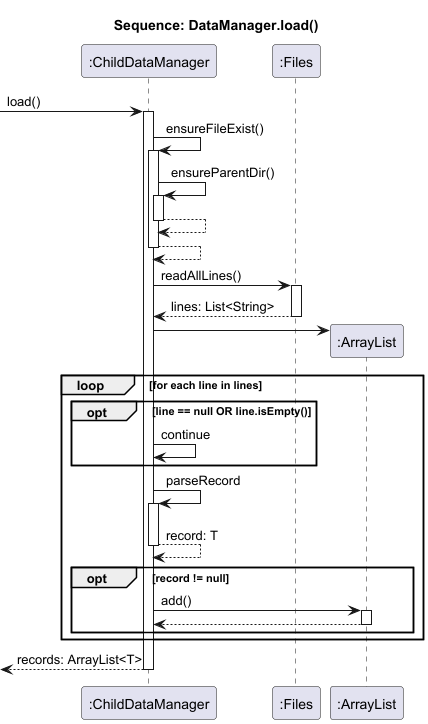

The diagram above was rendered by PlantUML. Its source (embedded in the PNG):
@startuml
title Sequence: DataManager.load()

participant ":ChildDataManager" as CDM
participant ":Files" as Files
participant ":ArrayList" as AL

-> CDM: load()
activate CDM

CDM -> CDM: ensureFileExist()
activate CDM
    CDM -> CDM: ensureParentDir()
    activate CDM
    return
return

CDM -> Files: readAllLines()
activate Files
return lines: List<String>

create AL
CDM -> AL

loop for each line in lines
    opt line == null OR line.isEmpty()
        CDM -> CDM: continue
    end

    CDM -> CDM: parseRecord
    activate CDM
    return record: T

    opt record != null
        CDM -> AL: add()
        activate AL
        return
    end
end

return records: ArrayList<T>
@enduml